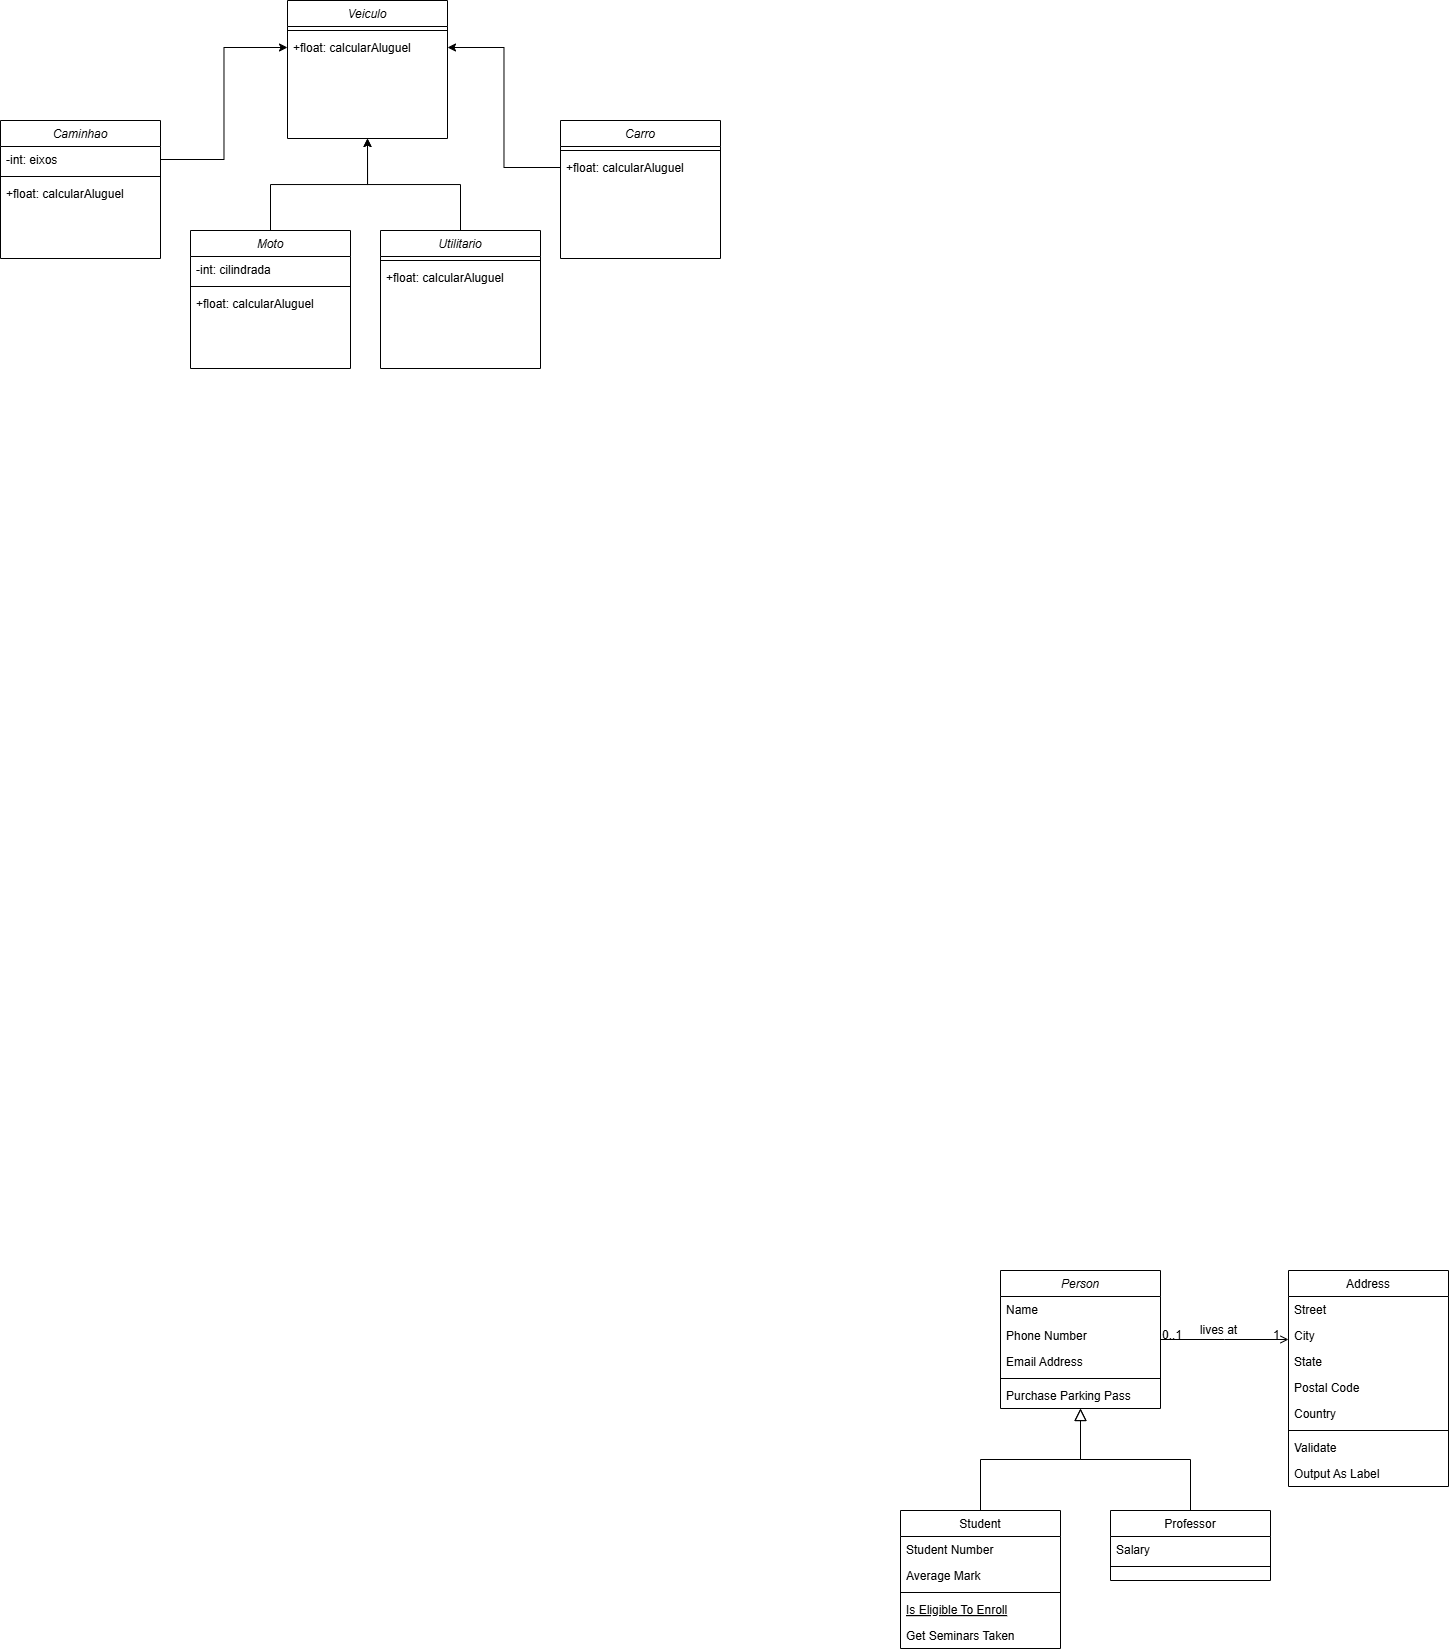

The diagram above was exported from draw.io. Its source (the exported page's mxGraphModel, read from the mxfile embedded in the PNG):
<mxGraphModel dx="1330" dy="1931" grid="1" gridSize="10" guides="1" tooltips="1" connect="1" arrows="1" fold="1" page="1" pageScale="1" pageWidth="827" pageHeight="1169" math="0" shadow="0">
  <root>
    <mxCell id="WIyWlLk6GJQsqaUBKTNV-0" />
    <mxCell id="WIyWlLk6GJQsqaUBKTNV-1" parent="WIyWlLk6GJQsqaUBKTNV-0" />
    <mxCell id="zkfFHV4jXpPFQw0GAbJ--0" value="Person" style="swimlane;fontStyle=2;align=center;verticalAlign=top;childLayout=stackLayout;horizontal=1;startSize=26;horizontalStack=0;resizeParent=1;resizeLast=0;collapsible=1;marginBottom=0;rounded=0;shadow=0;strokeWidth=1;" parent="WIyWlLk6GJQsqaUBKTNV-1" vertex="1">
      <mxGeometry x="220" y="120" width="160" height="138" as="geometry">
        <mxRectangle x="230" y="140" width="160" height="26" as="alternateBounds" />
      </mxGeometry>
    </mxCell>
    <mxCell id="zkfFHV4jXpPFQw0GAbJ--1" value="Name" style="text;align=left;verticalAlign=top;spacingLeft=4;spacingRight=4;overflow=hidden;rotatable=0;points=[[0,0.5],[1,0.5]];portConstraint=eastwest;" parent="zkfFHV4jXpPFQw0GAbJ--0" vertex="1">
      <mxGeometry y="26" width="160" height="26" as="geometry" />
    </mxCell>
    <mxCell id="zkfFHV4jXpPFQw0GAbJ--2" value="Phone Number" style="text;align=left;verticalAlign=top;spacingLeft=4;spacingRight=4;overflow=hidden;rotatable=0;points=[[0,0.5],[1,0.5]];portConstraint=eastwest;rounded=0;shadow=0;html=0;" parent="zkfFHV4jXpPFQw0GAbJ--0" vertex="1">
      <mxGeometry y="52" width="160" height="26" as="geometry" />
    </mxCell>
    <mxCell id="zkfFHV4jXpPFQw0GAbJ--3" value="Email Address" style="text;align=left;verticalAlign=top;spacingLeft=4;spacingRight=4;overflow=hidden;rotatable=0;points=[[0,0.5],[1,0.5]];portConstraint=eastwest;rounded=0;shadow=0;html=0;" parent="zkfFHV4jXpPFQw0GAbJ--0" vertex="1">
      <mxGeometry y="78" width="160" height="26" as="geometry" />
    </mxCell>
    <mxCell id="zkfFHV4jXpPFQw0GAbJ--4" value="" style="line;html=1;strokeWidth=1;align=left;verticalAlign=middle;spacingTop=-1;spacingLeft=3;spacingRight=3;rotatable=0;labelPosition=right;points=[];portConstraint=eastwest;" parent="zkfFHV4jXpPFQw0GAbJ--0" vertex="1">
      <mxGeometry y="104" width="160" height="8" as="geometry" />
    </mxCell>
    <mxCell id="zkfFHV4jXpPFQw0GAbJ--5" value="Purchase Parking Pass" style="text;align=left;verticalAlign=top;spacingLeft=4;spacingRight=4;overflow=hidden;rotatable=0;points=[[0,0.5],[1,0.5]];portConstraint=eastwest;" parent="zkfFHV4jXpPFQw0GAbJ--0" vertex="1">
      <mxGeometry y="112" width="160" height="26" as="geometry" />
    </mxCell>
    <mxCell id="zkfFHV4jXpPFQw0GAbJ--6" value="Student" style="swimlane;fontStyle=0;align=center;verticalAlign=top;childLayout=stackLayout;horizontal=1;startSize=26;horizontalStack=0;resizeParent=1;resizeLast=0;collapsible=1;marginBottom=0;rounded=0;shadow=0;strokeWidth=1;" parent="WIyWlLk6GJQsqaUBKTNV-1" vertex="1">
      <mxGeometry x="120" y="360" width="160" height="138" as="geometry">
        <mxRectangle x="130" y="380" width="160" height="26" as="alternateBounds" />
      </mxGeometry>
    </mxCell>
    <mxCell id="zkfFHV4jXpPFQw0GAbJ--7" value="Student Number" style="text;align=left;verticalAlign=top;spacingLeft=4;spacingRight=4;overflow=hidden;rotatable=0;points=[[0,0.5],[1,0.5]];portConstraint=eastwest;" parent="zkfFHV4jXpPFQw0GAbJ--6" vertex="1">
      <mxGeometry y="26" width="160" height="26" as="geometry" />
    </mxCell>
    <mxCell id="zkfFHV4jXpPFQw0GAbJ--8" value="Average Mark" style="text;align=left;verticalAlign=top;spacingLeft=4;spacingRight=4;overflow=hidden;rotatable=0;points=[[0,0.5],[1,0.5]];portConstraint=eastwest;rounded=0;shadow=0;html=0;" parent="zkfFHV4jXpPFQw0GAbJ--6" vertex="1">
      <mxGeometry y="52" width="160" height="26" as="geometry" />
    </mxCell>
    <mxCell id="zkfFHV4jXpPFQw0GAbJ--9" value="" style="line;html=1;strokeWidth=1;align=left;verticalAlign=middle;spacingTop=-1;spacingLeft=3;spacingRight=3;rotatable=0;labelPosition=right;points=[];portConstraint=eastwest;" parent="zkfFHV4jXpPFQw0GAbJ--6" vertex="1">
      <mxGeometry y="78" width="160" height="8" as="geometry" />
    </mxCell>
    <mxCell id="zkfFHV4jXpPFQw0GAbJ--10" value="Is Eligible To Enroll" style="text;align=left;verticalAlign=top;spacingLeft=4;spacingRight=4;overflow=hidden;rotatable=0;points=[[0,0.5],[1,0.5]];portConstraint=eastwest;fontStyle=4" parent="zkfFHV4jXpPFQw0GAbJ--6" vertex="1">
      <mxGeometry y="86" width="160" height="26" as="geometry" />
    </mxCell>
    <mxCell id="zkfFHV4jXpPFQw0GAbJ--11" value="Get Seminars Taken" style="text;align=left;verticalAlign=top;spacingLeft=4;spacingRight=4;overflow=hidden;rotatable=0;points=[[0,0.5],[1,0.5]];portConstraint=eastwest;" parent="zkfFHV4jXpPFQw0GAbJ--6" vertex="1">
      <mxGeometry y="112" width="160" height="26" as="geometry" />
    </mxCell>
    <mxCell id="zkfFHV4jXpPFQw0GAbJ--12" value="" style="endArrow=block;endSize=10;endFill=0;shadow=0;strokeWidth=1;rounded=0;curved=0;edgeStyle=elbowEdgeStyle;elbow=vertical;" parent="WIyWlLk6GJQsqaUBKTNV-1" source="zkfFHV4jXpPFQw0GAbJ--6" target="zkfFHV4jXpPFQw0GAbJ--0" edge="1">
      <mxGeometry width="160" relative="1" as="geometry">
        <mxPoint x="200" y="203" as="sourcePoint" />
        <mxPoint x="200" y="203" as="targetPoint" />
      </mxGeometry>
    </mxCell>
    <mxCell id="zkfFHV4jXpPFQw0GAbJ--13" value="Professor" style="swimlane;fontStyle=0;align=center;verticalAlign=top;childLayout=stackLayout;horizontal=1;startSize=26;horizontalStack=0;resizeParent=1;resizeLast=0;collapsible=1;marginBottom=0;rounded=0;shadow=0;strokeWidth=1;" parent="WIyWlLk6GJQsqaUBKTNV-1" vertex="1">
      <mxGeometry x="330" y="360" width="160" height="70" as="geometry">
        <mxRectangle x="340" y="380" width="170" height="26" as="alternateBounds" />
      </mxGeometry>
    </mxCell>
    <mxCell id="zkfFHV4jXpPFQw0GAbJ--14" value="Salary" style="text;align=left;verticalAlign=top;spacingLeft=4;spacingRight=4;overflow=hidden;rotatable=0;points=[[0,0.5],[1,0.5]];portConstraint=eastwest;" parent="zkfFHV4jXpPFQw0GAbJ--13" vertex="1">
      <mxGeometry y="26" width="160" height="26" as="geometry" />
    </mxCell>
    <mxCell id="zkfFHV4jXpPFQw0GAbJ--15" value="" style="line;html=1;strokeWidth=1;align=left;verticalAlign=middle;spacingTop=-1;spacingLeft=3;spacingRight=3;rotatable=0;labelPosition=right;points=[];portConstraint=eastwest;" parent="zkfFHV4jXpPFQw0GAbJ--13" vertex="1">
      <mxGeometry y="52" width="160" height="8" as="geometry" />
    </mxCell>
    <mxCell id="zkfFHV4jXpPFQw0GAbJ--16" value="" style="endArrow=block;endSize=10;endFill=0;shadow=0;strokeWidth=1;rounded=0;curved=0;edgeStyle=elbowEdgeStyle;elbow=vertical;" parent="WIyWlLk6GJQsqaUBKTNV-1" source="zkfFHV4jXpPFQw0GAbJ--13" target="zkfFHV4jXpPFQw0GAbJ--0" edge="1">
      <mxGeometry width="160" relative="1" as="geometry">
        <mxPoint x="210" y="373" as="sourcePoint" />
        <mxPoint x="310" y="271" as="targetPoint" />
      </mxGeometry>
    </mxCell>
    <mxCell id="zkfFHV4jXpPFQw0GAbJ--17" value="Address" style="swimlane;fontStyle=0;align=center;verticalAlign=top;childLayout=stackLayout;horizontal=1;startSize=26;horizontalStack=0;resizeParent=1;resizeLast=0;collapsible=1;marginBottom=0;rounded=0;shadow=0;strokeWidth=1;" parent="WIyWlLk6GJQsqaUBKTNV-1" vertex="1">
      <mxGeometry x="508" y="120" width="160" height="216" as="geometry">
        <mxRectangle x="550" y="140" width="160" height="26" as="alternateBounds" />
      </mxGeometry>
    </mxCell>
    <mxCell id="zkfFHV4jXpPFQw0GAbJ--18" value="Street" style="text;align=left;verticalAlign=top;spacingLeft=4;spacingRight=4;overflow=hidden;rotatable=0;points=[[0,0.5],[1,0.5]];portConstraint=eastwest;" parent="zkfFHV4jXpPFQw0GAbJ--17" vertex="1">
      <mxGeometry y="26" width="160" height="26" as="geometry" />
    </mxCell>
    <mxCell id="zkfFHV4jXpPFQw0GAbJ--19" value="City" style="text;align=left;verticalAlign=top;spacingLeft=4;spacingRight=4;overflow=hidden;rotatable=0;points=[[0,0.5],[1,0.5]];portConstraint=eastwest;rounded=0;shadow=0;html=0;" parent="zkfFHV4jXpPFQw0GAbJ--17" vertex="1">
      <mxGeometry y="52" width="160" height="26" as="geometry" />
    </mxCell>
    <mxCell id="zkfFHV4jXpPFQw0GAbJ--20" value="State" style="text;align=left;verticalAlign=top;spacingLeft=4;spacingRight=4;overflow=hidden;rotatable=0;points=[[0,0.5],[1,0.5]];portConstraint=eastwest;rounded=0;shadow=0;html=0;" parent="zkfFHV4jXpPFQw0GAbJ--17" vertex="1">
      <mxGeometry y="78" width="160" height="26" as="geometry" />
    </mxCell>
    <mxCell id="zkfFHV4jXpPFQw0GAbJ--21" value="Postal Code" style="text;align=left;verticalAlign=top;spacingLeft=4;spacingRight=4;overflow=hidden;rotatable=0;points=[[0,0.5],[1,0.5]];portConstraint=eastwest;rounded=0;shadow=0;html=0;" parent="zkfFHV4jXpPFQw0GAbJ--17" vertex="1">
      <mxGeometry y="104" width="160" height="26" as="geometry" />
    </mxCell>
    <mxCell id="zkfFHV4jXpPFQw0GAbJ--22" value="Country" style="text;align=left;verticalAlign=top;spacingLeft=4;spacingRight=4;overflow=hidden;rotatable=0;points=[[0,0.5],[1,0.5]];portConstraint=eastwest;rounded=0;shadow=0;html=0;" parent="zkfFHV4jXpPFQw0GAbJ--17" vertex="1">
      <mxGeometry y="130" width="160" height="26" as="geometry" />
    </mxCell>
    <mxCell id="zkfFHV4jXpPFQw0GAbJ--23" value="" style="line;html=1;strokeWidth=1;align=left;verticalAlign=middle;spacingTop=-1;spacingLeft=3;spacingRight=3;rotatable=0;labelPosition=right;points=[];portConstraint=eastwest;" parent="zkfFHV4jXpPFQw0GAbJ--17" vertex="1">
      <mxGeometry y="156" width="160" height="8" as="geometry" />
    </mxCell>
    <mxCell id="zkfFHV4jXpPFQw0GAbJ--24" value="Validate" style="text;align=left;verticalAlign=top;spacingLeft=4;spacingRight=4;overflow=hidden;rotatable=0;points=[[0,0.5],[1,0.5]];portConstraint=eastwest;" parent="zkfFHV4jXpPFQw0GAbJ--17" vertex="1">
      <mxGeometry y="164" width="160" height="26" as="geometry" />
    </mxCell>
    <mxCell id="zkfFHV4jXpPFQw0GAbJ--25" value="Output As Label" style="text;align=left;verticalAlign=top;spacingLeft=4;spacingRight=4;overflow=hidden;rotatable=0;points=[[0,0.5],[1,0.5]];portConstraint=eastwest;" parent="zkfFHV4jXpPFQw0GAbJ--17" vertex="1">
      <mxGeometry y="190" width="160" height="26" as="geometry" />
    </mxCell>
    <mxCell id="zkfFHV4jXpPFQw0GAbJ--26" value="" style="endArrow=open;shadow=0;strokeWidth=1;rounded=0;curved=0;endFill=1;edgeStyle=elbowEdgeStyle;elbow=vertical;" parent="WIyWlLk6GJQsqaUBKTNV-1" source="zkfFHV4jXpPFQw0GAbJ--0" target="zkfFHV4jXpPFQw0GAbJ--17" edge="1">
      <mxGeometry x="0.5" y="41" relative="1" as="geometry">
        <mxPoint x="380" y="192" as="sourcePoint" />
        <mxPoint x="540" y="192" as="targetPoint" />
        <mxPoint x="-40" y="32" as="offset" />
      </mxGeometry>
    </mxCell>
    <mxCell id="zkfFHV4jXpPFQw0GAbJ--27" value="0..1" style="resizable=0;align=left;verticalAlign=bottom;labelBackgroundColor=none;fontSize=12;" parent="zkfFHV4jXpPFQw0GAbJ--26" connectable="0" vertex="1">
      <mxGeometry x="-1" relative="1" as="geometry">
        <mxPoint y="4" as="offset" />
      </mxGeometry>
    </mxCell>
    <mxCell id="zkfFHV4jXpPFQw0GAbJ--28" value="1" style="resizable=0;align=right;verticalAlign=bottom;labelBackgroundColor=none;fontSize=12;" parent="zkfFHV4jXpPFQw0GAbJ--26" connectable="0" vertex="1">
      <mxGeometry x="1" relative="1" as="geometry">
        <mxPoint x="-7" y="4" as="offset" />
      </mxGeometry>
    </mxCell>
    <mxCell id="zkfFHV4jXpPFQw0GAbJ--29" value="lives at" style="text;html=1;resizable=0;points=[];;align=center;verticalAlign=middle;labelBackgroundColor=none;rounded=0;shadow=0;strokeWidth=1;fontSize=12;" parent="zkfFHV4jXpPFQw0GAbJ--26" vertex="1" connectable="0">
      <mxGeometry x="0.5" y="49" relative="1" as="geometry">
        <mxPoint x="-38" y="40" as="offset" />
      </mxGeometry>
    </mxCell>
    <mxCell id="fXBqCLxrZsyLKd3DneuB-0" value="Veiculo" style="swimlane;fontStyle=2;align=center;verticalAlign=top;childLayout=stackLayout;horizontal=1;startSize=26;horizontalStack=0;resizeParent=1;resizeLast=0;collapsible=1;marginBottom=0;rounded=0;shadow=0;strokeWidth=1;" vertex="1" parent="WIyWlLk6GJQsqaUBKTNV-1">
      <mxGeometry x="-493" y="-1150" width="160" height="138" as="geometry">
        <mxRectangle x="230" y="140" width="160" height="26" as="alternateBounds" />
      </mxGeometry>
    </mxCell>
    <mxCell id="fXBqCLxrZsyLKd3DneuB-4" value="" style="line;html=1;strokeWidth=1;align=left;verticalAlign=middle;spacingTop=-1;spacingLeft=3;spacingRight=3;rotatable=0;labelPosition=right;points=[];portConstraint=eastwest;" vertex="1" parent="fXBqCLxrZsyLKd3DneuB-0">
      <mxGeometry y="26" width="160" height="8" as="geometry" />
    </mxCell>
    <mxCell id="fXBqCLxrZsyLKd3DneuB-5" value="+float: calcularAluguel" style="text;align=left;verticalAlign=top;spacingLeft=4;spacingRight=4;overflow=hidden;rotatable=0;points=[[0,0.5],[1,0.5]];portConstraint=eastwest;" vertex="1" parent="fXBqCLxrZsyLKd3DneuB-0">
      <mxGeometry y="34" width="160" height="26" as="geometry" />
    </mxCell>
    <mxCell id="fXBqCLxrZsyLKd3DneuB-7" value="Caminhao" style="swimlane;fontStyle=2;align=center;verticalAlign=top;childLayout=stackLayout;horizontal=1;startSize=26;horizontalStack=0;resizeParent=1;resizeLast=0;collapsible=1;marginBottom=0;rounded=0;shadow=0;strokeWidth=1;" vertex="1" parent="WIyWlLk6GJQsqaUBKTNV-1">
      <mxGeometry x="-780" y="-1030" width="160" height="138" as="geometry">
        <mxRectangle x="230" y="140" width="160" height="26" as="alternateBounds" />
      </mxGeometry>
    </mxCell>
    <mxCell id="fXBqCLxrZsyLKd3DneuB-15" value="-int: eixos" style="text;align=left;verticalAlign=top;spacingLeft=4;spacingRight=4;overflow=hidden;rotatable=0;points=[[0,0.5],[1,0.5]];portConstraint=eastwest;" vertex="1" parent="fXBqCLxrZsyLKd3DneuB-7">
      <mxGeometry y="26" width="160" height="26" as="geometry" />
    </mxCell>
    <mxCell id="fXBqCLxrZsyLKd3DneuB-9" value="" style="line;html=1;strokeWidth=1;align=left;verticalAlign=middle;spacingTop=-1;spacingLeft=3;spacingRight=3;rotatable=0;labelPosition=right;points=[];portConstraint=eastwest;" vertex="1" parent="fXBqCLxrZsyLKd3DneuB-7">
      <mxGeometry y="52" width="160" height="8" as="geometry" />
    </mxCell>
    <mxCell id="fXBqCLxrZsyLKd3DneuB-10" value="+float: calcularAluguel" style="text;align=left;verticalAlign=top;spacingLeft=4;spacingRight=4;overflow=hidden;rotatable=0;points=[[0,0.5],[1,0.5]];portConstraint=eastwest;" vertex="1" parent="fXBqCLxrZsyLKd3DneuB-7">
      <mxGeometry y="60" width="160" height="26" as="geometry" />
    </mxCell>
    <mxCell id="fXBqCLxrZsyLKd3DneuB-24" style="edgeStyle=orthogonalEdgeStyle;rounded=0;orthogonalLoop=1;jettySize=auto;html=1;entryX=0.5;entryY=1;entryDx=0;entryDy=0;" edge="1" parent="WIyWlLk6GJQsqaUBKTNV-1" source="fXBqCLxrZsyLKd3DneuB-11" target="fXBqCLxrZsyLKd3DneuB-0">
      <mxGeometry relative="1" as="geometry" />
    </mxCell>
    <mxCell id="fXBqCLxrZsyLKd3DneuB-11" value="Moto" style="swimlane;fontStyle=2;align=center;verticalAlign=top;childLayout=stackLayout;horizontal=1;startSize=26;horizontalStack=0;resizeParent=1;resizeLast=0;collapsible=1;marginBottom=0;rounded=0;shadow=0;strokeWidth=1;" vertex="1" parent="WIyWlLk6GJQsqaUBKTNV-1">
      <mxGeometry x="-590" y="-920" width="160" height="138" as="geometry">
        <mxRectangle x="230" y="140" width="160" height="26" as="alternateBounds" />
      </mxGeometry>
    </mxCell>
    <mxCell id="fXBqCLxrZsyLKd3DneuB-16" value="-int: cilindrada" style="text;align=left;verticalAlign=top;spacingLeft=4;spacingRight=4;overflow=hidden;rotatable=0;points=[[0,0.5],[1,0.5]];portConstraint=eastwest;" vertex="1" parent="fXBqCLxrZsyLKd3DneuB-11">
      <mxGeometry y="26" width="160" height="26" as="geometry" />
    </mxCell>
    <mxCell id="fXBqCLxrZsyLKd3DneuB-13" value="" style="line;html=1;strokeWidth=1;align=left;verticalAlign=middle;spacingTop=-1;spacingLeft=3;spacingRight=3;rotatable=0;labelPosition=right;points=[];portConstraint=eastwest;" vertex="1" parent="fXBqCLxrZsyLKd3DneuB-11">
      <mxGeometry y="52" width="160" height="8" as="geometry" />
    </mxCell>
    <mxCell id="fXBqCLxrZsyLKd3DneuB-14" value="+float: calcularAluguel" style="text;align=left;verticalAlign=top;spacingLeft=4;spacingRight=4;overflow=hidden;rotatable=0;points=[[0,0.5],[1,0.5]];portConstraint=eastwest;" vertex="1" parent="fXBqCLxrZsyLKd3DneuB-11">
      <mxGeometry y="60" width="160" height="26" as="geometry" />
    </mxCell>
    <mxCell id="fXBqCLxrZsyLKd3DneuB-23" style="edgeStyle=orthogonalEdgeStyle;rounded=0;orthogonalLoop=1;jettySize=auto;html=1;entryX=0.5;entryY=1;entryDx=0;entryDy=0;" edge="1" parent="WIyWlLk6GJQsqaUBKTNV-1" source="fXBqCLxrZsyLKd3DneuB-18" target="fXBqCLxrZsyLKd3DneuB-0">
      <mxGeometry relative="1" as="geometry" />
    </mxCell>
    <mxCell id="fXBqCLxrZsyLKd3DneuB-18" value="Utilitario" style="swimlane;fontStyle=2;align=center;verticalAlign=top;childLayout=stackLayout;horizontal=1;startSize=26;horizontalStack=0;resizeParent=1;resizeLast=0;collapsible=1;marginBottom=0;rounded=0;shadow=0;strokeWidth=1;" vertex="1" parent="WIyWlLk6GJQsqaUBKTNV-1">
      <mxGeometry x="-400" y="-920" width="160" height="138" as="geometry">
        <mxRectangle x="230" y="140" width="160" height="26" as="alternateBounds" />
      </mxGeometry>
    </mxCell>
    <mxCell id="fXBqCLxrZsyLKd3DneuB-21" value="" style="line;html=1;strokeWidth=1;align=left;verticalAlign=middle;spacingTop=-1;spacingLeft=3;spacingRight=3;rotatable=0;labelPosition=right;points=[];portConstraint=eastwest;" vertex="1" parent="fXBqCLxrZsyLKd3DneuB-18">
      <mxGeometry y="26" width="160" height="8" as="geometry" />
    </mxCell>
    <mxCell id="fXBqCLxrZsyLKd3DneuB-22" value="+float: calcularAluguel" style="text;align=left;verticalAlign=top;spacingLeft=4;spacingRight=4;overflow=hidden;rotatable=0;points=[[0,0.5],[1,0.5]];portConstraint=eastwest;" vertex="1" parent="fXBqCLxrZsyLKd3DneuB-18">
      <mxGeometry y="34" width="160" height="26" as="geometry" />
    </mxCell>
    <mxCell id="fXBqCLxrZsyLKd3DneuB-25" style="edgeStyle=orthogonalEdgeStyle;rounded=0;orthogonalLoop=1;jettySize=auto;html=1;entryX=0;entryY=0.5;entryDx=0;entryDy=0;" edge="1" parent="WIyWlLk6GJQsqaUBKTNV-1" source="fXBqCLxrZsyLKd3DneuB-15" target="fXBqCLxrZsyLKd3DneuB-5">
      <mxGeometry relative="1" as="geometry" />
    </mxCell>
    <mxCell id="fXBqCLxrZsyLKd3DneuB-26" value="Carro" style="swimlane;fontStyle=2;align=center;verticalAlign=top;childLayout=stackLayout;horizontal=1;startSize=26;horizontalStack=0;resizeParent=1;resizeLast=0;collapsible=1;marginBottom=0;rounded=0;shadow=0;strokeWidth=1;" vertex="1" parent="WIyWlLk6GJQsqaUBKTNV-1">
      <mxGeometry x="-220" y="-1030" width="160" height="138" as="geometry">
        <mxRectangle x="230" y="140" width="160" height="26" as="alternateBounds" />
      </mxGeometry>
    </mxCell>
    <mxCell id="fXBqCLxrZsyLKd3DneuB-27" value="" style="line;html=1;strokeWidth=1;align=left;verticalAlign=middle;spacingTop=-1;spacingLeft=3;spacingRight=3;rotatable=0;labelPosition=right;points=[];portConstraint=eastwest;" vertex="1" parent="fXBqCLxrZsyLKd3DneuB-26">
      <mxGeometry y="26" width="160" height="8" as="geometry" />
    </mxCell>
    <mxCell id="fXBqCLxrZsyLKd3DneuB-28" value="+float: calcularAluguel" style="text;align=left;verticalAlign=top;spacingLeft=4;spacingRight=4;overflow=hidden;rotatable=0;points=[[0,0.5],[1,0.5]];portConstraint=eastwest;" vertex="1" parent="fXBqCLxrZsyLKd3DneuB-26">
      <mxGeometry y="34" width="160" height="26" as="geometry" />
    </mxCell>
    <mxCell id="fXBqCLxrZsyLKd3DneuB-29" style="edgeStyle=orthogonalEdgeStyle;rounded=0;orthogonalLoop=1;jettySize=auto;html=1;entryX=1;entryY=0.5;entryDx=0;entryDy=0;" edge="1" parent="WIyWlLk6GJQsqaUBKTNV-1" source="fXBqCLxrZsyLKd3DneuB-28" target="fXBqCLxrZsyLKd3DneuB-5">
      <mxGeometry relative="1" as="geometry" />
    </mxCell>
  </root>
</mxGraphModel>